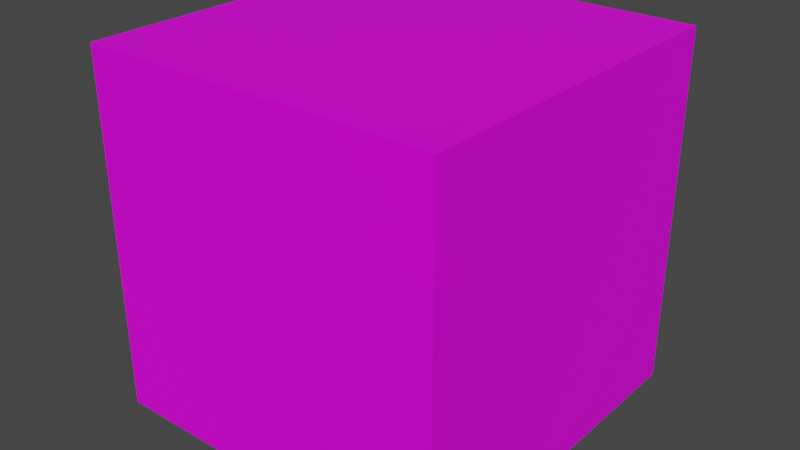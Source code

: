 # Source: untitled.blend  (saved by Blender 2.92.15; exported with 4.5.12 LTS)
import bpy
from mathutils import Matrix  # noqa: F401  (used for matrix-valued properties, if any)

bpy.ops.wm.read_factory_settings(use_empty=True)
scene = bpy.context.scene
scene.name = 'Scene'

# ---- collections
col_collection = bpy.data.collections.new('Collection'); scene.collection.children.link(col_collection)

# ---- images (referenced by path relative to the original .blend; pixels are not part of the script)
import os
ASSET_DIR = os.environ.get("B2B_ASSET_DIR", "")  # directory of the original .blend (textures are referenced by path, not embedded)
HERE = os.path.dirname(os.path.abspath(__file__))  # packed textures are extracted next to this script under _unpacked/

def load_image(name, relpath, width, height, colorspace="sRGB"):
    """Load a texture the original file referenced (path relative to the .blend, or extracted next to this script)."""
    p = next((c for c in (os.path.join(HERE, relpath), os.path.join(ASSET_DIR, relpath)) if relpath and os.path.exists(c)), "")
    if p:
        img = bpy.data.images.load(p, check_existing=True)
        img.name = name
    else:  # same state as the original file: an image datablock whose file is absent (Cycles renders it pink)
        img = bpy.data.images.new(name, width, height)
        img.source = "FILE"
        img.filepath = "//" + (relpath or name)
    img.colorspace_settings.name = colorspace
    return img
img_container_diffuse_jpg = load_image('container_diffuse.jpg', 'container_diffuse.jpg', 1024, 1024, 'sRGB')
img_cointainer_specular_jpg = load_image('cointainer_specular.jpg', 'cointainer_specular.jpg', 1024, 1024, 'sRGB')

# ---- materials (node trees are filled in below, after node groups)
mat_material_002 = bpy.data.materials.new('Material.002')
mat_material_002.use_transparent_shadow = False

# ---- material node trees
mat_material_002.use_nodes = True; mat_material_002.node_tree.nodes.clear()
_N = mat_material_002.node_tree.nodes; _L = mat_material_002.node_tree.links
n0 = _N.new('ShaderNodeBsdfPrincipled'); n0.name = 'Principled BSDF'; n0.location = (10, 300)
n0.distribution = 'GGX'
n0.subsurface_method = 'BURLEY'
n0.inputs[3].default_value = 1.45
n0.inputs[27].default_value = (0.0, 0.0, 0.0, 1.0)
n0.inputs[28].default_value = 1.0
n1 = _N.new('ShaderNodeOutputMaterial'); n1.name = 'Material Output'; n1.location = (300, 300)
n2 = _N.new('ShaderNodeTexImage'); n2.name = 'Image Texture'; n2.location = (-280, 280)
n2.image = img_container_diffuse_jpg
n3 = _N.new('ShaderNodeTexImage'); n3.name = 'Image Texture.001'; n3.location = (-295, 16)
n3.image = img_cointainer_specular_jpg
_L.new(n0.outputs[0], n1.inputs[0])
_L.new(n2.outputs[0], n0.inputs[0])
_L.new(n3.outputs[0], n0.inputs[13])
n1.is_active_output = True

# ---- world
world_world = bpy.data.worlds.new('World'); scene.world = world_world
world_world.use_nodes = True; world_world.node_tree.nodes.clear()
_N = world_world.node_tree.nodes; _L = world_world.node_tree.links
n0 = _N.new('ShaderNodeOutputWorld'); n0.name = 'World Output'; n0.location = (300, 300)
n1 = _N.new('ShaderNodeBackground'); n1.name = 'Background'; n1.location = (10, 300)
n1.inputs[0].default_value = (0.05088, 0.05088, 0.05088, 1.0)
_L.new(n1.outputs[0], n0.inputs[0])
n0.is_active_output = True
world_world.color = (0.05088, 0.05088, 0.05088)
world_world.use_sun_shadow = False
world_world.sun_shadow_jitter_overblur = 0.0

# ---- meshes
me_cube_001 = bpy.data.meshes.new('Cube.001')
me_cube_001.from_pydata([(-1.0, -1.0, -1.0), (-1.0, -1.0, 1.0), (-1.0, 1.0, -1.0), (-1.0, 1.0, 1.0), (1.0, -1.0, -1.0), (1.0, -1.0, 1.0), (1.0, 1.0, -1.0), (1.0, 1.0, 1.0)], [], [(0, 1, 3, 2), (2, 3, 7, 6), (6, 7, 5, 4), (4, 5, 1, 0), (2, 6, 4, 0), (7, 3, 1, 5)])
_uv = me_cube_001.uv_layers.new(name='UVMap')
_uv.uv.foreach_set('vector', [0.0, 1.0, 2.682e-07, 0.0, 1.0, 2.682e-07, 1.0, 1.0, 0.0, 0.0, 1.0, 1.788e-07, 1.0, 1.0, 0.0, 1.0, 0.0, 0.0, 1.0, 1.788e-07, 1.0, 1.0, 0.0, 1.0, 0.0, 0.0, 1.0, 1.788e-07, 1.0, 1.0, 0.0, 1.0, 0.0, 1.0, 0.0, 0.0, 1.0, 1.788e-07, 1.0, 1.0, 1.0, 1.0, 0.0, 1.0, 1.788e-07, 0.0, 1.0, 2.682e-07])
me_cube_001.materials.append(mat_material_002)
me_cube_001.use_remesh_fix_poles = True
me_cube_001.use_remesh_preserve_attributes = False
me_cube_001.use_mirror_vertex_groups = False
me_cube_001.update()

# ---- objects
ob_cube = bpy.data.objects.new('Cube', me_cube_001)

# ---- transforms, parenting, visibility, modifiers, constraints
ob_cube.location = (-0.125, 0.1288, 0.8997)
ob_cube.lineart.crease_threshold = 0.0

# ---- collection membership
col_collection.objects.link(ob_cube)

# ---- scene / render settings (as saved in the file)
scene.frame_start = 1; scene.frame_end = 250; scene.frame_set(1)
scene.render.engine = 'BLENDER_EEVEE_NEXT'
scene.cycles.use_denoising = False
scene.cycles.samples = 128
scene.cycles.sampling_pattern = 'TABULATED_SOBOL'
scene.cycles.use_adaptive_sampling = False
scene.cycles.use_light_tree = False
scene.view_settings.view_transform = 'Filmic'
bpy.context.view_layer.update()

# ---- added for rendering (the .blend has no active camera and no usable light): camera, sun
cam_auto = bpy.data.cameras.new('AutoCamera')
cam_auto.lens = 50.0
cam_auto.sensor_width = 36.0
cam_auto.clip_end = 1000.0
ob_auto_camera = bpy.data.objects.new('AutoCamera', cam_auto)
scene.collection.objects.link(ob_auto_camera)
ob_auto_camera.location = (3.08006, -3.71732, 3.46375)
ob_auto_camera.rotation_euler = (1.09748, -7.21219e-08, 0.694738)
scene.camera = ob_auto_camera
light_auto_sun = bpy.data.lights.new('AutoSun', 'SUN')
light_auto_sun.energy = 3.0
light_auto_sun.angle = 0.0523599
ob_auto_sun = bpy.data.objects.new('AutoSun', light_auto_sun)
scene.collection.objects.link(ob_auto_sun)
ob_auto_sun.rotation_euler = (0.872665, 0.174533, 0.523599)
bpy.context.view_layer.update()
